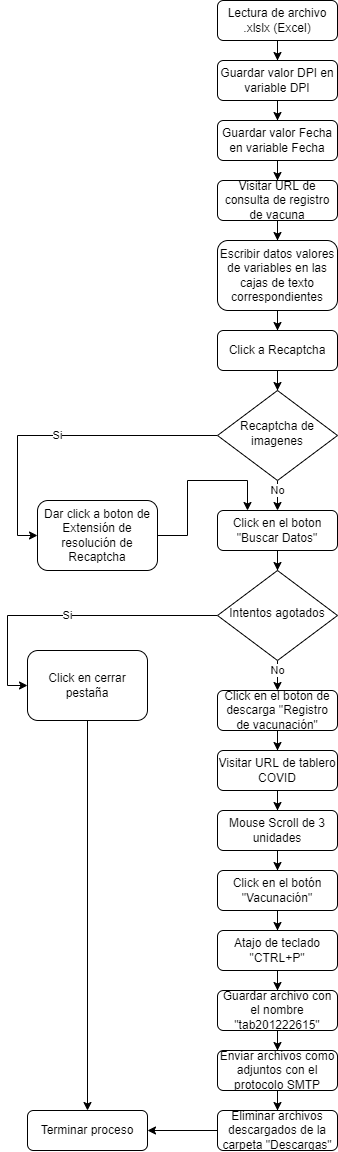

The diagram above was exported from draw.io. Its source (the exported page's mxGraphModel, read from the mxfile embedded in the PNG):
<mxGraphModel dx="868" dy="1651" grid="1" gridSize="10" guides="1" tooltips="1" connect="1" arrows="1" fold="1" page="1" pageScale="1" pageWidth="827" pageHeight="1169" math="0" shadow="0">
  <root>
    <mxCell id="WIyWlLk6GJQsqaUBKTNV-0" />
    <mxCell id="WIyWlLk6GJQsqaUBKTNV-1" parent="WIyWlLk6GJQsqaUBKTNV-0" />
    <mxCell id="OUhbMb4DJIMNqk3h5P2q-1" value="" style="edgeStyle=orthogonalEdgeStyle;rounded=0;orthogonalLoop=1;jettySize=auto;html=1;" edge="1" parent="WIyWlLk6GJQsqaUBKTNV-1" source="WIyWlLk6GJQsqaUBKTNV-3" target="OUhbMb4DJIMNqk3h5P2q-0">
      <mxGeometry relative="1" as="geometry" />
    </mxCell>
    <mxCell id="WIyWlLk6GJQsqaUBKTNV-3" value="Lectura de archivo .xlslx (Excel)" style="rounded=1;whiteSpace=wrap;html=1;fontSize=12;glass=0;strokeWidth=1;shadow=0;" parent="WIyWlLk6GJQsqaUBKTNV-1" vertex="1">
      <mxGeometry x="360" y="-250" width="120" height="40" as="geometry" />
    </mxCell>
    <mxCell id="OUhbMb4DJIMNqk3h5P2q-3" value="" style="edgeStyle=orthogonalEdgeStyle;rounded=0;orthogonalLoop=1;jettySize=auto;html=1;" edge="1" parent="WIyWlLk6GJQsqaUBKTNV-1" source="OUhbMb4DJIMNqk3h5P2q-0" target="OUhbMb4DJIMNqk3h5P2q-2">
      <mxGeometry relative="1" as="geometry" />
    </mxCell>
    <mxCell id="OUhbMb4DJIMNqk3h5P2q-0" value="Guardar valor DPI en variable DPI" style="rounded=1;whiteSpace=wrap;html=1;fontSize=12;glass=0;strokeWidth=1;shadow=0;" vertex="1" parent="WIyWlLk6GJQsqaUBKTNV-1">
      <mxGeometry x="360" y="-190" width="120" height="40" as="geometry" />
    </mxCell>
    <mxCell id="OUhbMb4DJIMNqk3h5P2q-5" value="" style="edgeStyle=orthogonalEdgeStyle;rounded=0;orthogonalLoop=1;jettySize=auto;html=1;" edge="1" parent="WIyWlLk6GJQsqaUBKTNV-1" source="OUhbMb4DJIMNqk3h5P2q-2" target="OUhbMb4DJIMNqk3h5P2q-4">
      <mxGeometry relative="1" as="geometry" />
    </mxCell>
    <mxCell id="OUhbMb4DJIMNqk3h5P2q-2" value="Guardar valor Fecha en variable Fecha" style="rounded=1;whiteSpace=wrap;html=1;fontSize=12;glass=0;strokeWidth=1;shadow=0;" vertex="1" parent="WIyWlLk6GJQsqaUBKTNV-1">
      <mxGeometry x="360" y="-130" width="120" height="40" as="geometry" />
    </mxCell>
    <mxCell id="OUhbMb4DJIMNqk3h5P2q-8" value="" style="edgeStyle=orthogonalEdgeStyle;rounded=0;orthogonalLoop=1;jettySize=auto;html=1;" edge="1" parent="WIyWlLk6GJQsqaUBKTNV-1" source="OUhbMb4DJIMNqk3h5P2q-4" target="OUhbMb4DJIMNqk3h5P2q-7">
      <mxGeometry relative="1" as="geometry" />
    </mxCell>
    <mxCell id="OUhbMb4DJIMNqk3h5P2q-4" value="Visitar URL de consulta de registro de vacuna" style="rounded=1;whiteSpace=wrap;html=1;fontSize=12;glass=0;strokeWidth=1;shadow=0;" vertex="1" parent="WIyWlLk6GJQsqaUBKTNV-1">
      <mxGeometry x="360" y="-70" width="120" height="40" as="geometry" />
    </mxCell>
    <mxCell id="OUhbMb4DJIMNqk3h5P2q-10" value="" style="edgeStyle=orthogonalEdgeStyle;rounded=0;orthogonalLoop=1;jettySize=auto;html=1;" edge="1" parent="WIyWlLk6GJQsqaUBKTNV-1" source="OUhbMb4DJIMNqk3h5P2q-7" target="OUhbMb4DJIMNqk3h5P2q-9">
      <mxGeometry relative="1" as="geometry" />
    </mxCell>
    <mxCell id="OUhbMb4DJIMNqk3h5P2q-7" value="Escribir datos valores de variables en las cajas de texto correspondientes" style="rounded=1;whiteSpace=wrap;html=1;fontSize=12;glass=0;strokeWidth=1;shadow=0;" vertex="1" parent="WIyWlLk6GJQsqaUBKTNV-1">
      <mxGeometry x="360" y="-10" width="120" height="70" as="geometry" />
    </mxCell>
    <mxCell id="OUhbMb4DJIMNqk3h5P2q-23" style="edgeStyle=orthogonalEdgeStyle;rounded=0;orthogonalLoop=1;jettySize=auto;html=1;entryX=0.5;entryY=0;entryDx=0;entryDy=0;" edge="1" parent="WIyWlLk6GJQsqaUBKTNV-1" source="OUhbMb4DJIMNqk3h5P2q-9" target="OUhbMb4DJIMNqk3h5P2q-12">
      <mxGeometry relative="1" as="geometry" />
    </mxCell>
    <mxCell id="OUhbMb4DJIMNqk3h5P2q-9" value="Click a Recaptcha" style="rounded=1;whiteSpace=wrap;html=1;fontSize=12;glass=0;strokeWidth=1;shadow=0;" vertex="1" parent="WIyWlLk6GJQsqaUBKTNV-1">
      <mxGeometry x="360" y="80" width="120" height="40" as="geometry" />
    </mxCell>
    <mxCell id="OUhbMb4DJIMNqk3h5P2q-16" value="Si" style="edgeStyle=orthogonalEdgeStyle;rounded=0;orthogonalLoop=1;jettySize=auto;html=1;entryX=0;entryY=0.5;entryDx=0;entryDy=0;" edge="1" parent="WIyWlLk6GJQsqaUBKTNV-1" source="OUhbMb4DJIMNqk3h5P2q-12" target="OUhbMb4DJIMNqk3h5P2q-13">
      <mxGeometry relative="1" as="geometry" />
    </mxCell>
    <mxCell id="OUhbMb4DJIMNqk3h5P2q-17" style="edgeStyle=orthogonalEdgeStyle;rounded=0;orthogonalLoop=1;jettySize=auto;html=1;entryX=0.5;entryY=0;entryDx=0;entryDy=0;" edge="1" parent="WIyWlLk6GJQsqaUBKTNV-1" source="OUhbMb4DJIMNqk3h5P2q-12" target="OUhbMb4DJIMNqk3h5P2q-14">
      <mxGeometry relative="1" as="geometry" />
    </mxCell>
    <mxCell id="OUhbMb4DJIMNqk3h5P2q-18" value="No" style="edgeLabel;html=1;align=center;verticalAlign=middle;resizable=0;points=[];" vertex="1" connectable="0" parent="OUhbMb4DJIMNqk3h5P2q-17">
      <mxGeometry x="-0.6339" y="-1" relative="1" as="geometry">
        <mxPoint as="offset" />
      </mxGeometry>
    </mxCell>
    <mxCell id="OUhbMb4DJIMNqk3h5P2q-12" value="Recaptcha de imagenes" style="rhombus;whiteSpace=wrap;html=1;shadow=0;fontFamily=Helvetica;fontSize=12;align=center;strokeWidth=1;spacing=6;spacingTop=-4;" vertex="1" parent="WIyWlLk6GJQsqaUBKTNV-1">
      <mxGeometry x="360" y="140" width="120" height="90" as="geometry" />
    </mxCell>
    <mxCell id="OUhbMb4DJIMNqk3h5P2q-19" style="edgeStyle=orthogonalEdgeStyle;rounded=0;orthogonalLoop=1;jettySize=auto;html=1;entryX=0.25;entryY=0;entryDx=0;entryDy=0;" edge="1" parent="WIyWlLk6GJQsqaUBKTNV-1" source="OUhbMb4DJIMNqk3h5P2q-13" target="OUhbMb4DJIMNqk3h5P2q-14">
      <mxGeometry relative="1" as="geometry" />
    </mxCell>
    <mxCell id="OUhbMb4DJIMNqk3h5P2q-13" value="Dar click a boton de Extensión de resolución de Recaptcha" style="rounded=1;whiteSpace=wrap;html=1;fontSize=12;glass=0;strokeWidth=1;shadow=0;" vertex="1" parent="WIyWlLk6GJQsqaUBKTNV-1">
      <mxGeometry x="180" y="250" width="120" height="70" as="geometry" />
    </mxCell>
    <mxCell id="OUhbMb4DJIMNqk3h5P2q-31" style="edgeStyle=orthogonalEdgeStyle;rounded=0;orthogonalLoop=1;jettySize=auto;html=1;entryX=0.5;entryY=0;entryDx=0;entryDy=0;" edge="1" parent="WIyWlLk6GJQsqaUBKTNV-1" source="OUhbMb4DJIMNqk3h5P2q-14" target="OUhbMb4DJIMNqk3h5P2q-27">
      <mxGeometry relative="1" as="geometry" />
    </mxCell>
    <mxCell id="OUhbMb4DJIMNqk3h5P2q-14" value="Click en el boton &quot;Buscar Datos&quot;" style="rounded=1;whiteSpace=wrap;html=1;fontSize=12;glass=0;strokeWidth=1;shadow=0;" vertex="1" parent="WIyWlLk6GJQsqaUBKTNV-1">
      <mxGeometry x="360" y="260" width="120" height="40" as="geometry" />
    </mxCell>
    <mxCell id="OUhbMb4DJIMNqk3h5P2q-39" style="edgeStyle=orthogonalEdgeStyle;rounded=0;orthogonalLoop=1;jettySize=auto;html=1;" edge="1" parent="WIyWlLk6GJQsqaUBKTNV-1" source="OUhbMb4DJIMNqk3h5P2q-21" target="OUhbMb4DJIMNqk3h5P2q-38">
      <mxGeometry relative="1" as="geometry" />
    </mxCell>
    <mxCell id="OUhbMb4DJIMNqk3h5P2q-21" value="Visitar URL de tablero COVID" style="rounded=1;whiteSpace=wrap;html=1;fontSize=12;glass=0;strokeWidth=1;shadow=0;" vertex="1" parent="WIyWlLk6GJQsqaUBKTNV-1">
      <mxGeometry x="360" y="500" width="120" height="40" as="geometry" />
    </mxCell>
    <mxCell id="OUhbMb4DJIMNqk3h5P2q-24" value="Si" style="edgeStyle=orthogonalEdgeStyle;rounded=0;orthogonalLoop=1;jettySize=auto;html=1;entryX=0;entryY=0.5;entryDx=0;entryDy=0;" edge="1" parent="WIyWlLk6GJQsqaUBKTNV-1" source="OUhbMb4DJIMNqk3h5P2q-27" target="OUhbMb4DJIMNqk3h5P2q-29">
      <mxGeometry relative="1" as="geometry" />
    </mxCell>
    <mxCell id="OUhbMb4DJIMNqk3h5P2q-25" style="edgeStyle=orthogonalEdgeStyle;rounded=0;orthogonalLoop=1;jettySize=auto;html=1;entryX=0.5;entryY=0;entryDx=0;entryDy=0;" edge="1" parent="WIyWlLk6GJQsqaUBKTNV-1" source="OUhbMb4DJIMNqk3h5P2q-27" target="OUhbMb4DJIMNqk3h5P2q-30">
      <mxGeometry relative="1" as="geometry" />
    </mxCell>
    <mxCell id="OUhbMb4DJIMNqk3h5P2q-26" value="No" style="edgeLabel;html=1;align=center;verticalAlign=middle;resizable=0;points=[];" vertex="1" connectable="0" parent="OUhbMb4DJIMNqk3h5P2q-25">
      <mxGeometry x="-0.6339" y="-1" relative="1" as="geometry">
        <mxPoint as="offset" />
      </mxGeometry>
    </mxCell>
    <mxCell id="OUhbMb4DJIMNqk3h5P2q-27" value="Intentos agotados" style="rhombus;whiteSpace=wrap;html=1;shadow=0;fontFamily=Helvetica;fontSize=12;align=center;strokeWidth=1;spacing=6;spacingTop=-4;" vertex="1" parent="WIyWlLk6GJQsqaUBKTNV-1">
      <mxGeometry x="360" y="320" width="120" height="90" as="geometry" />
    </mxCell>
    <mxCell id="OUhbMb4DJIMNqk3h5P2q-36" style="edgeStyle=orthogonalEdgeStyle;rounded=0;orthogonalLoop=1;jettySize=auto;html=1;" edge="1" parent="WIyWlLk6GJQsqaUBKTNV-1" source="OUhbMb4DJIMNqk3h5P2q-29" target="OUhbMb4DJIMNqk3h5P2q-35">
      <mxGeometry relative="1" as="geometry" />
    </mxCell>
    <mxCell id="OUhbMb4DJIMNqk3h5P2q-29" value="Click en cerrar pestaña" style="rounded=1;whiteSpace=wrap;html=1;fontSize=12;glass=0;strokeWidth=1;shadow=0;" vertex="1" parent="WIyWlLk6GJQsqaUBKTNV-1">
      <mxGeometry x="170" y="400" width="120" height="70" as="geometry" />
    </mxCell>
    <mxCell id="OUhbMb4DJIMNqk3h5P2q-37" style="edgeStyle=orthogonalEdgeStyle;rounded=0;orthogonalLoop=1;jettySize=auto;html=1;" edge="1" parent="WIyWlLk6GJQsqaUBKTNV-1" source="OUhbMb4DJIMNqk3h5P2q-30" target="OUhbMb4DJIMNqk3h5P2q-21">
      <mxGeometry relative="1" as="geometry" />
    </mxCell>
    <mxCell id="OUhbMb4DJIMNqk3h5P2q-30" value="Click en el boton de descarga &quot;Registro de vacunación&quot;" style="rounded=1;whiteSpace=wrap;html=1;fontSize=12;glass=0;strokeWidth=1;shadow=0;" vertex="1" parent="WIyWlLk6GJQsqaUBKTNV-1">
      <mxGeometry x="360" y="440" width="120" height="40" as="geometry" />
    </mxCell>
    <mxCell id="OUhbMb4DJIMNqk3h5P2q-35" value="Terminar proceso" style="rounded=1;whiteSpace=wrap;html=1;fontSize=12;glass=0;strokeWidth=1;shadow=0;" vertex="1" parent="WIyWlLk6GJQsqaUBKTNV-1">
      <mxGeometry x="170" y="860" width="120" height="40" as="geometry" />
    </mxCell>
    <mxCell id="OUhbMb4DJIMNqk3h5P2q-51" style="edgeStyle=orthogonalEdgeStyle;rounded=0;orthogonalLoop=1;jettySize=auto;html=1;entryX=0.5;entryY=0;entryDx=0;entryDy=0;" edge="1" parent="WIyWlLk6GJQsqaUBKTNV-1" source="OUhbMb4DJIMNqk3h5P2q-38" target="OUhbMb4DJIMNqk3h5P2q-40">
      <mxGeometry relative="1" as="geometry" />
    </mxCell>
    <mxCell id="OUhbMb4DJIMNqk3h5P2q-38" value="Mouse Scroll de 3 unidades" style="rounded=1;whiteSpace=wrap;html=1;fontSize=12;glass=0;strokeWidth=1;shadow=0;" vertex="1" parent="WIyWlLk6GJQsqaUBKTNV-1">
      <mxGeometry x="360" y="560" width="120" height="40" as="geometry" />
    </mxCell>
    <mxCell id="OUhbMb4DJIMNqk3h5P2q-42" style="edgeStyle=orthogonalEdgeStyle;rounded=0;orthogonalLoop=1;jettySize=auto;html=1;entryX=0.5;entryY=0;entryDx=0;entryDy=0;" edge="1" parent="WIyWlLk6GJQsqaUBKTNV-1" source="OUhbMb4DJIMNqk3h5P2q-40" target="OUhbMb4DJIMNqk3h5P2q-41">
      <mxGeometry relative="1" as="geometry" />
    </mxCell>
    <mxCell id="OUhbMb4DJIMNqk3h5P2q-40" value="Click en el botón &quot;Vacunación&quot;" style="rounded=1;whiteSpace=wrap;html=1;fontSize=12;glass=0;strokeWidth=1;shadow=0;" vertex="1" parent="WIyWlLk6GJQsqaUBKTNV-1">
      <mxGeometry x="360" y="620" width="120" height="40" as="geometry" />
    </mxCell>
    <mxCell id="OUhbMb4DJIMNqk3h5P2q-44" style="edgeStyle=orthogonalEdgeStyle;rounded=0;orthogonalLoop=1;jettySize=auto;html=1;entryX=0.5;entryY=0;entryDx=0;entryDy=0;" edge="1" parent="WIyWlLk6GJQsqaUBKTNV-1" source="OUhbMb4DJIMNqk3h5P2q-41" target="OUhbMb4DJIMNqk3h5P2q-43">
      <mxGeometry relative="1" as="geometry" />
    </mxCell>
    <mxCell id="OUhbMb4DJIMNqk3h5P2q-41" value="Atajo de teclado &quot;CTRL+P&quot;" style="rounded=1;whiteSpace=wrap;html=1;fontSize=12;glass=0;strokeWidth=1;shadow=0;" vertex="1" parent="WIyWlLk6GJQsqaUBKTNV-1">
      <mxGeometry x="360" y="680" width="120" height="40" as="geometry" />
    </mxCell>
    <mxCell id="OUhbMb4DJIMNqk3h5P2q-46" style="edgeStyle=orthogonalEdgeStyle;rounded=0;orthogonalLoop=1;jettySize=auto;html=1;entryX=0.5;entryY=0;entryDx=0;entryDy=0;" edge="1" parent="WIyWlLk6GJQsqaUBKTNV-1" source="OUhbMb4DJIMNqk3h5P2q-43" target="OUhbMb4DJIMNqk3h5P2q-45">
      <mxGeometry relative="1" as="geometry" />
    </mxCell>
    <mxCell id="OUhbMb4DJIMNqk3h5P2q-43" value="Guardar archivo con el nombre &quot;tab201222615&quot;" style="rounded=1;whiteSpace=wrap;html=1;fontSize=12;glass=0;strokeWidth=1;shadow=0;" vertex="1" parent="WIyWlLk6GJQsqaUBKTNV-1">
      <mxGeometry x="360" y="740" width="120" height="40" as="geometry" />
    </mxCell>
    <mxCell id="OUhbMb4DJIMNqk3h5P2q-48" style="edgeStyle=orthogonalEdgeStyle;rounded=0;orthogonalLoop=1;jettySize=auto;html=1;entryX=0.5;entryY=0;entryDx=0;entryDy=0;" edge="1" parent="WIyWlLk6GJQsqaUBKTNV-1" source="OUhbMb4DJIMNqk3h5P2q-45" target="OUhbMb4DJIMNqk3h5P2q-47">
      <mxGeometry relative="1" as="geometry" />
    </mxCell>
    <mxCell id="OUhbMb4DJIMNqk3h5P2q-45" value="Enviar archivos como adjuntos con el protocolo SMTP" style="rounded=1;whiteSpace=wrap;html=1;fontSize=12;glass=0;strokeWidth=1;shadow=0;" vertex="1" parent="WIyWlLk6GJQsqaUBKTNV-1">
      <mxGeometry x="360" y="800" width="120" height="40" as="geometry" />
    </mxCell>
    <mxCell id="OUhbMb4DJIMNqk3h5P2q-50" style="edgeStyle=orthogonalEdgeStyle;rounded=0;orthogonalLoop=1;jettySize=auto;html=1;entryX=1;entryY=0.5;entryDx=0;entryDy=0;" edge="1" parent="WIyWlLk6GJQsqaUBKTNV-1" source="OUhbMb4DJIMNqk3h5P2q-47" target="OUhbMb4DJIMNqk3h5P2q-35">
      <mxGeometry relative="1" as="geometry" />
    </mxCell>
    <mxCell id="OUhbMb4DJIMNqk3h5P2q-47" value="Eliminar archivos descargados de la carpeta &quot;Descargas&quot;" style="rounded=1;whiteSpace=wrap;html=1;fontSize=12;glass=0;strokeWidth=1;shadow=0;" vertex="1" parent="WIyWlLk6GJQsqaUBKTNV-1">
      <mxGeometry x="360" y="860" width="120" height="40" as="geometry" />
    </mxCell>
  </root>
</mxGraphModel>